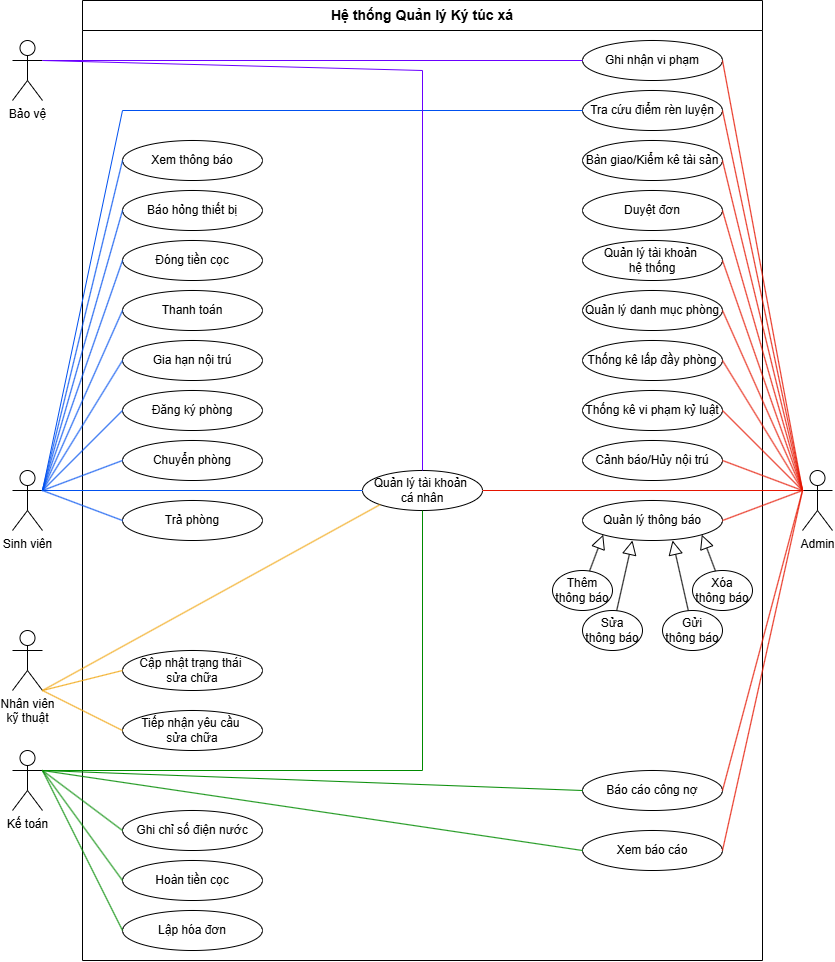

The diagram above was exported from draw.io. Its source (the exported page's mxGraphModel, read from the mxfile embedded in the PNG):
<mxGraphModel dx="1359" dy="1005" grid="1" gridSize="10" guides="1" tooltips="1" connect="1" arrows="1" fold="1" page="1" pageScale="1" pageWidth="1200" pageHeight="1600" math="0" shadow="0">
  <root>
    <mxCell id="0" />
    <mxCell id="1" parent="0" />
    <mxCell id="2" parent="1" style="swimlane;whiteSpace=wrap;html=1;startSize=30;fontSize=14;fontStyle=1;" value="Hệ thống Quản lý Ký túc xá" vertex="1">
      <mxGeometry height="960" width="680" x="240" y="200" as="geometry" />
    </mxCell>
    <mxCell id="12" parent="2" style="ellipse;whiteSpace=wrap;html=1;" value="Quản lý tài khoản&amp;nbsp;&lt;div&gt;hệ thống&lt;/div&gt;" vertex="1">
      <mxGeometry height="40" width="140" x="500" y="240" as="geometry" />
    </mxCell>
    <mxCell id="16" parent="2" style="ellipse;whiteSpace=wrap;html=1;" value="Đóng tiền cọc" vertex="1">
      <mxGeometry height="40" width="140" x="40" y="240" as="geometry" />
    </mxCell>
    <mxCell id="39" parent="2" style="ellipse;whiteSpace=wrap;html=1;" value="Thanh toán" vertex="1">
      <mxGeometry height="40" width="140" x="40" y="290" as="geometry" />
    </mxCell>
    <mxCell id="14" parent="2" style="ellipse;whiteSpace=wrap;html=1;" value="Đăng ký phòng" vertex="1">
      <mxGeometry height="40" width="140" x="40" y="390" as="geometry" />
    </mxCell>
    <mxCell id="23" parent="2" style="ellipse;whiteSpace=wrap;html=1;" value="Chuyển phòng" vertex="1">
      <mxGeometry height="40" width="140" x="40" y="440" as="geometry" />
    </mxCell>
    <mxCell id="25" parent="2" style="ellipse;whiteSpace=wrap;html=1;" value="Trả phòng" vertex="1">
      <mxGeometry height="40" width="140" x="40" y="500" as="geometry" />
    </mxCell>
    <mxCell id="15" parent="2" style="ellipse;whiteSpace=wrap;html=1;" value="Gia hạn nội trú" vertex="1">
      <mxGeometry height="40" width="140" x="40" y="340" as="geometry" />
    </mxCell>
    <mxCell id="37" parent="2" style="ellipse;whiteSpace=wrap;html=1;" value="Duyệt đơn" vertex="1">
      <mxGeometry height="40" width="140" x="500" y="190" as="geometry" />
    </mxCell>
    <mxCell id="18" parent="2" style="ellipse;whiteSpace=wrap;html=1;" value="Sửa&lt;div&gt;thông báo&lt;/div&gt;" vertex="1">
      <mxGeometry height="40" width="60" x="500" y="610" as="geometry" />
    </mxCell>
    <mxCell id="34" parent="2" style="ellipse;whiteSpace=wrap;html=1;" value="Thêm&lt;div&gt;thông báo&lt;/div&gt;" vertex="1">
      <mxGeometry height="40" width="60" x="470" y="570" as="geometry" />
    </mxCell>
    <mxCell id="30" parent="2" style="ellipse;whiteSpace=wrap;html=1;" value="Cảnh báo/Hủy nội trú" vertex="1">
      <mxGeometry height="40" width="140" x="500" y="440" as="geometry" />
    </mxCell>
    <mxCell id="32" parent="2" style="ellipse;whiteSpace=wrap;html=1;" value="Thống kê lấp đầy phòng" vertex="1">
      <mxGeometry height="40" width="140" x="500" y="340" as="geometry" />
    </mxCell>
    <mxCell id="13" parent="2" style="ellipse;whiteSpace=wrap;html=1;" value="Quản lý danh mục phòng" vertex="1">
      <mxGeometry height="40" width="140" x="500" y="290" as="geometry" />
    </mxCell>
    <mxCell id="29" parent="2" style="ellipse;whiteSpace=wrap;html=1;" value="Tra cứu điểm rèn luyện" vertex="1">
      <mxGeometry height="40" width="140" x="500" y="90" as="geometry" />
    </mxCell>
    <mxCell id="28" parent="2" style="ellipse;whiteSpace=wrap;html=1;" value="Ghi nhận vi phạm" vertex="1">
      <mxGeometry height="40" width="140" x="500" y="40" as="geometry" />
    </mxCell>
    <mxCell id="24" parent="2" style="ellipse;whiteSpace=wrap;html=1;" value="Thống kê vi phạm kỷ luật" vertex="1">
      <mxGeometry height="40" width="140" x="500" y="390" as="geometry" />
    </mxCell>
    <mxCell id="27" parent="2" style="ellipse;whiteSpace=wrap;html=1;" value="Cập nhật trạng thái&amp;nbsp;&lt;div&gt;sửa chữa&lt;/div&gt;" vertex="1">
      <mxGeometry height="40" width="140" x="40" y="650" as="geometry" />
    </mxCell>
    <mxCell id="26" parent="2" style="ellipse;whiteSpace=wrap;html=1;" value="Tiếp nhận yêu cầu&amp;nbsp;&lt;div&gt;sửa chữa&lt;/div&gt;" vertex="1">
      <mxGeometry height="40" width="140" x="40" y="710" as="geometry" />
    </mxCell>
    <mxCell id="ernH5gATkKX05lTWLTGS-97" parent="2" style="ellipse;whiteSpace=wrap;html=1;" value="Gửi&lt;div&gt;thông báo&lt;/div&gt;" vertex="1">
      <mxGeometry height="40" width="60" x="580" y="610" as="geometry" />
    </mxCell>
    <mxCell id="ernH5gATkKX05lTWLTGS-96" parent="2" style="ellipse;whiteSpace=wrap;html=1;" value="Xóa&lt;div&gt;thông báo&lt;/div&gt;" vertex="1">
      <mxGeometry height="40" width="60" x="610" y="570" as="geometry" />
    </mxCell>
    <mxCell id="ernH5gATkKX05lTWLTGS-101" parent="2" style="ellipse;whiteSpace=wrap;html=1;" value="Bàn giao/Kiểm kê tài sản" vertex="1">
      <mxGeometry height="40" width="140" x="500" y="140" as="geometry" />
    </mxCell>
    <mxCell id="ernH5gATkKX05lTWLTGS-102" parent="2" style="ellipse;whiteSpace=wrap;html=1;" value="Báo hỏng thiết bị" vertex="1">
      <mxGeometry height="40" width="140" x="40" y="190" as="geometry" />
    </mxCell>
    <mxCell id="ernH5gATkKX05lTWLTGS-104" parent="2" style="ellipse;whiteSpace=wrap;html=1;" value="Xem thông báo" vertex="1">
      <mxGeometry height="40" width="140" x="40" y="140" as="geometry" />
    </mxCell>
    <mxCell id="ernH5gATkKX05lTWLTGS-111" parent="2" style="ellipse;whiteSpace=wrap;html=1;" value="Quản lý thông báo" vertex="1">
      <mxGeometry height="40" width="140" x="500" y="500" as="geometry" />
    </mxCell>
    <mxCell id="20" parent="2" style="ellipse;whiteSpace=wrap;html=1;" value="Hoàn tiền cọc" vertex="1">
      <mxGeometry height="40" width="140" x="40" y="860" as="geometry" />
    </mxCell>
    <mxCell id="21" parent="2" style="ellipse;whiteSpace=wrap;html=1;" value="Ghi chỉ số điện nước" vertex="1">
      <mxGeometry height="40" width="140" x="40" y="810" as="geometry" />
    </mxCell>
    <mxCell id="22" parent="2" style="ellipse;whiteSpace=wrap;html=1;" value="Lập hóa đơn" vertex="1">
      <mxGeometry height="40" width="140" x="40" y="910" as="geometry" />
    </mxCell>
    <mxCell id="31" parent="2" style="ellipse;whiteSpace=wrap;html=1;" value="Xem báo cáo" vertex="1">
      <mxGeometry height="40" width="140" x="500" y="830" as="geometry" />
    </mxCell>
    <mxCell id="33" parent="2" style="ellipse;whiteSpace=wrap;html=1;" value="Báo cáo công nợ" vertex="1">
      <mxGeometry height="40" width="140" x="500" y="770" as="geometry" />
    </mxCell>
    <mxCell id="ernH5gATkKX05lTWLTGS-137" parent="2" style="ellipse;whiteSpace=wrap;html=1;" value="&lt;span style=&quot;background-color: transparent; color: light-dark(rgb(0, 0, 0), rgb(255, 255, 255));&quot;&gt;Quản lý tài khoản&amp;nbsp;&lt;/span&gt;&lt;div&gt;&lt;span style=&quot;background-color: transparent; color: light-dark(rgb(0, 0, 0), rgb(255, 255, 255));&quot;&gt;cá nhân&lt;/span&gt;&lt;/div&gt;" vertex="1">
      <mxGeometry height="40" width="120" x="280" y="470" as="geometry" />
    </mxCell>
    <mxCell id="7" parent="2" style="shape=umlActor;verticalLabelPosition=bottom;verticalAlign=top;html=1;outlineConnect=0;" value="Admin" vertex="1">
      <mxGeometry height="60" width="30" x="720" y="470" as="geometry" />
    </mxCell>
    <mxCell id="71" edge="1" parent="2" source="7" style="edgeStyle=none;rounded=0;html=1;endArrow=none;endFill=0;strokeColor=#e51400;exitX=0;exitY=0.3333333333333333;exitDx=0;exitDy=0;exitPerimeter=0;entryX=1;entryY=0.5;entryDx=0;entryDy=0;" target="12" value="">
      <mxGeometry relative="1" as="geometry" />
    </mxCell>
    <mxCell id="73" edge="1" parent="2" source="7" style="rounded=0;html=1;endArrow=none;endFill=0;strokeColor=#e51400;entryX=1;entryY=0.5;entryDx=0;entryDy=0;exitX=0;exitY=0.3333333333333333;exitDx=0;exitDy=0;exitPerimeter=0;" target="13" value="">
      <mxGeometry relative="1" as="geometry">
        <mxPoint x="822.5" y="470" as="sourcePoint" />
      </mxGeometry>
    </mxCell>
    <mxCell id="77" edge="1" parent="2" source="7" style="edgeStyle=none;rounded=0;html=1;endArrow=none;endFill=0;strokeColor=#e51400;entryX=1;entryY=0.5;entryDx=0;entryDy=0;exitX=0;exitY=0.3333333333333333;exitDx=0;exitDy=0;exitPerimeter=0;" target="29" value="">
      <mxGeometry relative="1" as="geometry" />
    </mxCell>
    <mxCell id="78" edge="1" parent="2" source="7" style="edgeStyle=none;rounded=0;html=1;endArrow=none;endFill=0;strokeColor=#e51400;entryX=1;entryY=0.5;entryDx=0;entryDy=0;exitX=0;exitY=0.3333333333333333;exitDx=0;exitDy=0;exitPerimeter=0;" target="30" value="">
      <mxGeometry relative="1" as="geometry" />
    </mxCell>
    <mxCell id="79" edge="1" parent="2" source="7" style="edgeStyle=none;rounded=0;html=1;endArrow=none;endFill=0;strokeColor=#e51400;entryX=1;entryY=0.5;entryDx=0;entryDy=0;exitX=0;exitY=0.3333333333333333;exitDx=0;exitDy=0;exitPerimeter=0;" target="31" value="">
      <mxGeometry relative="1" as="geometry" />
    </mxCell>
    <mxCell id="80" edge="1" parent="2" source="7" style="edgeStyle=none;rounded=0;html=1;endArrow=none;endFill=0;strokeColor=#e51400;entryX=1;entryY=0.5;entryDx=0;entryDy=0;exitX=0;exitY=0.3333333333333333;exitDx=0;exitDy=0;exitPerimeter=0;" target="32" value="">
      <mxGeometry relative="1" as="geometry" />
    </mxCell>
    <mxCell id="81" edge="1" parent="2" source="7" style="edgeStyle=none;rounded=0;html=1;endArrow=none;endFill=0;strokeColor=#e51400;entryX=1;entryY=0.5;entryDx=0;entryDy=0;exitX=0;exitY=0.3333333333333333;exitDx=0;exitDy=0;exitPerimeter=0;" target="33" value="">
      <mxGeometry relative="1" as="geometry" />
    </mxCell>
    <mxCell id="85" edge="1" parent="2" source="7" style="edgeStyle=none;rounded=0;html=1;endArrow=none;endFill=0;strokeColor=#e51400;entryX=1;entryY=0.5;entryDx=0;entryDy=0;exitX=0;exitY=0.3333333333333333;exitDx=0;exitDy=0;exitPerimeter=0;" target="37" value="">
      <mxGeometry relative="1" as="geometry" />
    </mxCell>
    <mxCell id="ernH5gATkKX05lTWLTGS-89" edge="1" parent="2" source="7" style="edgeStyle=none;rounded=0;html=1;endArrow=none;endFill=0;strokeColor=#e51400;entryX=1;entryY=0.5;entryDx=0;entryDy=0;exitX=0;exitY=0.3333333333333333;exitDx=0;exitDy=0;exitPerimeter=0;" target="24" value="">
      <mxGeometry relative="1" as="geometry">
        <mxPoint x="857.5" y="470" as="sourcePoint" />
        <mxPoint x="-144.5" y="-192" as="targetPoint" />
      </mxGeometry>
    </mxCell>
    <mxCell id="ernH5gATkKX05lTWLTGS-90" edge="1" parent="2" source="7" style="edgeStyle=none;rounded=0;html=1;endArrow=none;endFill=0;strokeColor=#e51400;entryX=1;entryY=0.5;entryDx=0;entryDy=0;exitX=0;exitY=0.3333333333333333;exitDx=0;exitDy=0;exitPerimeter=0;" target="28" value="">
      <mxGeometry relative="1" as="geometry">
        <mxPoint x="832.5" y="470" as="sourcePoint" />
        <mxPoint x="717.5" y="230" as="targetPoint" />
      </mxGeometry>
    </mxCell>
    <mxCell id="ernH5gATkKX05lTWLTGS-121" edge="1" parent="2" source="7" style="edgeStyle=none;rounded=0;html=1;endArrow=none;endFill=0;strokeColor=#e51400;entryX=1;entryY=0.5;entryDx=0;entryDy=0;exitX=0;exitY=0.3333333333333333;exitDx=0;exitDy=0;exitPerimeter=0;" target="ernH5gATkKX05lTWLTGS-101" value="">
      <mxGeometry relative="1" as="geometry">
        <mxPoint x="1107.5" y="480" as="sourcePoint" />
        <mxPoint x="732.5" y="480" as="targetPoint" />
      </mxGeometry>
    </mxCell>
    <mxCell id="ernH5gATkKX05lTWLTGS-122" edge="1" parent="2" source="7" style="edgeStyle=none;rounded=0;html=1;endArrow=none;endFill=0;strokeColor=#e51400;entryX=1;entryY=0.5;entryDx=0;entryDy=0;exitX=0;exitY=0.3333333333333333;exitDx=0;exitDy=0;exitPerimeter=0;" target="ernH5gATkKX05lTWLTGS-111" value="">
      <mxGeometry relative="1" as="geometry">
        <mxPoint x="987.5" y="560" as="sourcePoint" />
        <mxPoint x="862.5" y="590" as="targetPoint" />
      </mxGeometry>
    </mxCell>
    <mxCell id="ernH5gATkKX05lTWLTGS-147" edge="1" parent="2" source="7" style="edgeStyle=none;rounded=0;html=1;endArrow=none;endFill=0;strokeColor=#e51400;entryX=1;entryY=0.5;entryDx=0;entryDy=0;exitX=0;exitY=0.3333333333333333;exitDx=0;exitDy=0;exitPerimeter=0;" target="ernH5gATkKX05lTWLTGS-137" value="">
      <mxGeometry relative="1" as="geometry">
        <mxPoint x="887.5" y="490" as="sourcePoint" />
        <mxPoint x="752.5" y="520" as="targetPoint" />
      </mxGeometry>
    </mxCell>
    <mxCell id="3" parent="2" style="shape=umlActor;verticalLabelPosition=bottom;verticalAlign=top;html=1;outlineConnect=0;" value="Sinh viên" vertex="1">
      <mxGeometry height="60" width="30" x="-70" y="470" as="geometry" />
    </mxCell>
    <mxCell id="43" edge="1" parent="2" source="3" style="edgeStyle=none;rounded=0;html=1;endArrow=none;endFill=0;strokeColor=#0050ef;entryX=0;entryY=0.5;entryDx=0;entryDy=0;exitX=1;exitY=0.3333333333333333;exitDx=0;exitDy=0;exitPerimeter=0;" target="14" value="">
      <mxGeometry relative="1" as="geometry" />
    </mxCell>
    <mxCell id="44" edge="1" parent="2" source="3" style="edgeStyle=none;rounded=0;html=1;endArrow=none;endFill=0;strokeColor=#0050ef;entryX=0;entryY=0.5;entryDx=0;entryDy=0;exitX=1;exitY=0.3333333333333333;exitDx=0;exitDy=0;exitPerimeter=0;" target="15" value="">
      <mxGeometry relative="1" as="geometry">
        <mxPoint x="243.31362641347505" y="399.3211130226148" as="targetPoint" />
      </mxGeometry>
    </mxCell>
    <mxCell id="45" edge="1" parent="2" source="3" style="edgeStyle=none;rounded=0;html=1;endArrow=none;endFill=0;strokeColor=#0050ef;entryX=0;entryY=0.5;entryDx=0;entryDy=0;exitX=1;exitY=0.3333333333333333;exitDx=0;exitDy=0;exitPerimeter=0;" target="16" value="">
      <mxGeometry relative="1" as="geometry">
        <mxPoint x="-47.5" y="480" as="sourcePoint" />
      </mxGeometry>
    </mxCell>
    <mxCell id="48" edge="1" parent="2" source="3" style="rounded=0;html=1;endArrow=none;endFill=0;strokeColor=#0050ef;entryX=0;entryY=0.5;entryDx=0;entryDy=0;exitX=1;exitY=0.3333333333333333;exitDx=0;exitDy=0;exitPerimeter=0;" target="23" value="">
      <mxGeometry relative="1" as="geometry" />
    </mxCell>
    <mxCell id="49" edge="1" parent="2" source="3" style="edgeStyle=none;rounded=0;html=1;endArrow=none;endFill=0;strokeColor=#0050ef;entryX=0;entryY=0.5;entryDx=0;entryDy=0;exitX=1;exitY=0.3333333333333333;exitDx=0;exitDy=0;exitPerimeter=0;" target="25" value="">
      <mxGeometry relative="1" as="geometry" />
    </mxCell>
    <mxCell id="50" edge="1" parent="2" source="3" style="rounded=0;html=1;endArrow=none;endFill=0;strokeColor=#0050ef;entryX=0;entryY=0.5;entryDx=0;entryDy=0;exitX=1;exitY=0.3333333333333333;exitDx=0;exitDy=0;exitPerimeter=0;" target="29" value="">
      <mxGeometry relative="1" as="geometry">
        <Array as="points">
          <mxPoint x="40" y="110" />
        </Array>
      </mxGeometry>
    </mxCell>
    <mxCell id="51" edge="1" parent="2" source="3" style="edgeStyle=none;rounded=0;html=1;endArrow=none;endFill=0;strokeColor=#0050ef;entryX=0;entryY=0.5;entryDx=0;entryDy=0;exitX=1;exitY=0.3333333333333333;exitDx=0;exitDy=0;exitPerimeter=0;" target="39" value="">
      <mxGeometry relative="1" as="geometry" />
    </mxCell>
    <mxCell id="ernH5gATkKX05lTWLTGS-103" edge="1" parent="2" source="3" style="edgeStyle=none;rounded=0;html=1;endArrow=none;endFill=0;strokeColor=#0050ef;entryX=0;entryY=0.5;entryDx=0;entryDy=0;exitX=1;exitY=0.3333333333333333;exitDx=0;exitDy=0;exitPerimeter=0;" target="ernH5gATkKX05lTWLTGS-102" value="">
      <mxGeometry relative="1" as="geometry">
        <mxPoint x="42.5" y="500" as="sourcePoint" />
        <mxPoint x="162.5" y="360" as="targetPoint" />
      </mxGeometry>
    </mxCell>
    <mxCell id="ernH5gATkKX05lTWLTGS-105" edge="1" parent="2" source="3" style="edgeStyle=none;rounded=0;html=1;endArrow=none;endFill=0;strokeColor=#0050ef;entryX=0;entryY=0.5;entryDx=0;entryDy=0;exitX=1;exitY=0.3333333333333333;exitDx=0;exitDy=0;exitPerimeter=0;" target="ernH5gATkKX05lTWLTGS-104" value="">
      <mxGeometry relative="1" as="geometry">
        <mxPoint x="-37.5" y="480" as="sourcePoint" />
        <mxPoint x="172.5" y="300" as="targetPoint" />
      </mxGeometry>
    </mxCell>
    <mxCell id="ernH5gATkKX05lTWLTGS-146" edge="1" parent="2" source="3" style="edgeStyle=none;rounded=0;html=1;endArrow=none;endFill=0;strokeColor=#0050ef;entryX=0;entryY=0.5;entryDx=0;entryDy=0;exitX=1;exitY=0.3333333333333333;exitDx=0;exitDy=0;exitPerimeter=0;" target="ernH5gATkKX05lTWLTGS-137" value="">
      <mxGeometry relative="1" as="geometry">
        <mxPoint x="12.5" y="490" as="sourcePoint" />
        <mxPoint x="142.5" y="460" as="targetPoint" />
      </mxGeometry>
    </mxCell>
    <mxCell id="5" parent="2" style="shape=umlActor;verticalLabelPosition=bottom;verticalAlign=top;html=1;outlineConnect=0;" value="Nhân viên&lt;div&gt;kỹ thuật&lt;/div&gt;" vertex="1">
      <mxGeometry height="60" width="30" x="-70" y="630" as="geometry" />
    </mxCell>
    <mxCell id="ernH5gATkKX05lTWLTGS-151" edge="1" parent="2" source="5" style="rounded=0;html=1;endArrow=none;endFill=0;strokeColor=#f0a30a;entryX=0;entryY=1;entryDx=0;entryDy=0;exitX=1;exitY=1;exitDx=0;exitDy=0;exitPerimeter=0;" target="ernH5gATkKX05lTWLTGS-137" value="">
      <mxGeometry relative="1" as="geometry">
        <mxPoint x="-20" y="820" as="sourcePoint" />
        <mxPoint x="110" y="800" as="targetPoint" />
      </mxGeometry>
    </mxCell>
    <mxCell id="64" edge="1" parent="2" source="5" style="edgeStyle=none;rounded=0;html=1;endArrow=none;endFill=0;strokeColor=#f0a30a;entryX=0;entryY=0.5;entryDx=0;entryDy=0;exitX=1;exitY=1;exitDx=0;exitDy=0;exitPerimeter=0;" target="27" value="">
      <mxGeometry relative="1" as="geometry" />
    </mxCell>
    <mxCell id="63" edge="1" parent="2" source="5" style="edgeStyle=none;rounded=0;html=1;endArrow=none;endFill=0;strokeColor=#f0a30a;entryX=0;entryY=0.5;entryDx=0;entryDy=0;exitX=1;exitY=1;exitDx=0;exitDy=0;exitPerimeter=0;" target="26" value="">
      <mxGeometry relative="1" as="geometry" />
    </mxCell>
    <mxCell id="Gnpi0btr83Q0Ledsdrqc-91" edge="1" parent="2" source="34" style="edgeStyle=none;html=1;endSize=12;endArrow=block;endFill=0;rounded=0;entryX=0;entryY=1;entryDx=0;entryDy=0;" target="ernH5gATkKX05lTWLTGS-111" value="">
      <mxGeometry relative="1" width="160" as="geometry">
        <mxPoint x="560" y="700" as="sourcePoint" />
        <mxPoint x="560" y="720" as="targetPoint" />
      </mxGeometry>
    </mxCell>
    <mxCell id="Gnpi0btr83Q0Ledsdrqc-92" edge="1" parent="2" source="18" style="edgeStyle=none;html=1;endSize=12;endArrow=block;endFill=0;rounded=0;entryX=0.357;entryY=1;entryDx=0;entryDy=0;entryPerimeter=0;" target="ernH5gATkKX05lTWLTGS-111" value="">
      <mxGeometry relative="1" width="160" as="geometry">
        <mxPoint x="560" y="700" as="sourcePoint" />
        <mxPoint x="720" y="700" as="targetPoint" />
      </mxGeometry>
    </mxCell>
    <mxCell id="Gnpi0btr83Q0Ledsdrqc-93" edge="1" parent="2" source="ernH5gATkKX05lTWLTGS-97" style="edgeStyle=none;html=1;endSize=12;endArrow=block;endFill=0;rounded=0;entryX=0.643;entryY=1;entryDx=0;entryDy=0;entryPerimeter=0;" target="ernH5gATkKX05lTWLTGS-111" value="">
      <mxGeometry relative="1" width="160" as="geometry">
        <mxPoint x="530" y="770" as="sourcePoint" />
        <mxPoint x="580" y="550" as="targetPoint" />
      </mxGeometry>
    </mxCell>
    <mxCell id="Gnpi0btr83Q0Ledsdrqc-94" edge="1" parent="2" source="ernH5gATkKX05lTWLTGS-96" style="edgeStyle=none;html=1;endSize=12;endArrow=block;endFill=0;rounded=0;entryX=1;entryY=1;entryDx=0;entryDy=0;" target="ernH5gATkKX05lTWLTGS-111" value="">
      <mxGeometry relative="1" width="160" as="geometry">
        <mxPoint x="580" y="780" as="sourcePoint" />
        <mxPoint x="559" y="760" as="targetPoint" />
      </mxGeometry>
    </mxCell>
    <mxCell id="6" parent="2" style="shape=umlActor;verticalLabelPosition=bottom;verticalAlign=top;html=1;outlineConnect=0;" value="Bảo vệ" vertex="1">
      <mxGeometry height="60" width="30" x="-70" y="40" as="geometry" />
    </mxCell>
    <mxCell id="ernH5gATkKX05lTWLTGS-152" edge="1" parent="2" source="6" style="edgeStyle=none;rounded=0;html=1;endArrow=none;endFill=0;strokeColor=#6a00ff;exitX=1;exitY=0.3333333333333333;exitDx=0;exitDy=0;exitPerimeter=0;entryX=0.5;entryY=0;entryDx=0;entryDy=0;" target="ernH5gATkKX05lTWLTGS-137" value="">
      <mxGeometry relative="1" as="geometry">
        <Array as="points">
          <mxPoint x="340" y="70" />
        </Array>
        <mxPoint x="340" y="20" as="sourcePoint" />
        <mxPoint x="959" y="20" as="targetPoint" />
      </mxGeometry>
    </mxCell>
    <mxCell id="68" edge="1" parent="2" source="6" style="edgeStyle=none;rounded=0;html=1;endArrow=none;endFill=0;strokeColor=#6a00ff;exitX=1;exitY=0.3333333333333333;exitDx=0;exitDy=0;exitPerimeter=0;" target="28" value="">
      <mxGeometry relative="1" as="geometry" />
    </mxCell>
    <mxCell id="4" parent="1" style="shape=umlActor;verticalLabelPosition=bottom;verticalAlign=top;html=1;outlineConnect=0;" value="Kế toán" vertex="1">
      <mxGeometry height="60" width="30" x="170" y="950" as="geometry" />
    </mxCell>
    <mxCell id="55" edge="1" parent="1" source="4" style="edgeStyle=none;rounded=0;html=1;endArrow=none;endFill=0;strokeColor=#008a00;entryX=0;entryY=0.5;entryDx=0;entryDy=0;exitX=1;exitY=0.3333333333333333;exitDx=0;exitDy=0;exitPerimeter=0;" target="20" value="">
      <mxGeometry relative="1" as="geometry" />
    </mxCell>
    <mxCell id="56" edge="1" parent="1" source="4" style="edgeStyle=none;rounded=0;html=1;endArrow=none;endFill=0;strokeColor=#008a00;entryX=0;entryY=0.5;entryDx=0;entryDy=0;exitX=1;exitY=0.3333333333333333;exitDx=0;exitDy=0;exitPerimeter=0;" target="21" value="">
      <mxGeometry relative="1" as="geometry" />
    </mxCell>
    <mxCell id="57" edge="1" parent="1" source="4" style="edgeStyle=none;rounded=0;html=1;endArrow=none;endFill=0;strokeColor=#008a00;entryX=0;entryY=0.5;entryDx=0;entryDy=0;exitX=1;exitY=0.3333333333333333;exitDx=0;exitDy=0;exitPerimeter=0;" target="22" value="">
      <mxGeometry relative="1" as="geometry" />
    </mxCell>
    <mxCell id="58" edge="1" parent="1" source="4" style="edgeStyle=none;rounded=0;html=1;endArrow=none;endFill=0;strokeColor=#008a00;entryX=0;entryY=0.5;entryDx=0;entryDy=0;exitX=1;exitY=0.3333333333333333;exitDx=0;exitDy=0;exitPerimeter=0;" target="31" value="">
      <mxGeometry relative="1" as="geometry" />
    </mxCell>
    <mxCell id="59" edge="1" parent="1" source="4" style="rounded=0;html=1;endArrow=none;endFill=0;strokeColor=#008a00;entryX=0;entryY=0.5;entryDx=0;entryDy=0;exitX=1;exitY=0.3333333333333333;exitDx=0;exitDy=0;exitPerimeter=0;" target="33" value="">
      <mxGeometry relative="1" as="geometry" />
    </mxCell>
    <mxCell id="ernH5gATkKX05lTWLTGS-153" edge="1" parent="1" source="4" style="rounded=0;html=1;endArrow=none;endFill=0;strokeColor=#008a00;exitX=1;exitY=0.3333333333333333;exitDx=0;exitDy=0;exitPerimeter=0;entryX=0.5;entryY=1;entryDx=0;entryDy=0;" target="ernH5gATkKX05lTWLTGS-137" value="">
      <mxGeometry relative="1" as="geometry">
        <Array as="points">
          <mxPoint x="580" y="970" />
        </Array>
        <mxPoint x="390" y="1210" as="sourcePoint" />
        <mxPoint x="620" y="690" as="targetPoint" />
      </mxGeometry>
    </mxCell>
  </root>
</mxGraphModel>